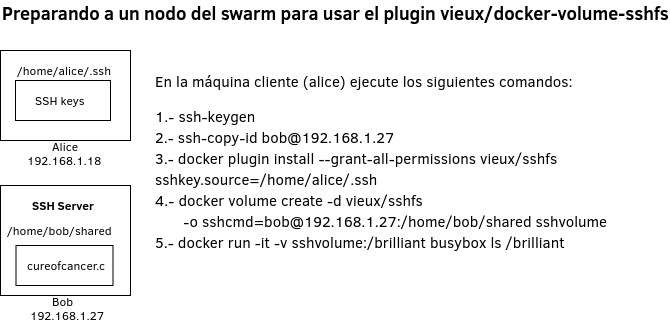

The diagram above was exported from draw.io. Its source (the exported page's mxGraphModel, read from the mxfile embedded in the PNG):
<mxGraphModel dx="840" dy="536" grid="1" gridSize="10" guides="1" tooltips="1" connect="1" arrows="1" fold="1" page="1" pageScale="1" pageWidth="850" pageHeight="1100" math="0" shadow="0">
  <root>
    <mxCell id="0" />
    <mxCell id="1" parent="0" />
    <mxCell id="2" value="" style="rounded=0;whiteSpace=wrap;html=1;" vertex="1" parent="1">
      <mxGeometry x="113" y="136" width="130" height="90" as="geometry" />
    </mxCell>
    <mxCell id="3" value="" style="rounded=0;whiteSpace=wrap;html=1;" vertex="1" parent="1">
      <mxGeometry x="113" y="271" width="130" height="110" as="geometry" />
    </mxCell>
    <mxCell id="4" value="SSH Server" style="text;html=1;resizable=0;points=[];autosize=1;align=left;verticalAlign=top;spacingTop=-4;fontStyle=1" vertex="1" parent="1">
      <mxGeometry x="143" y="281" width="80" height="20" as="geometry" />
    </mxCell>
    <mxCell id="5" value="Preparando a un nodo del swarm para usar el plugin vieux/docker-volume-sshfs" style="text;html=1;resizable=0;points=[];autosize=1;align=left;verticalAlign=top;spacingTop=-4;fontStyle=1;fontSize=18;" vertex="1" parent="1">
      <mxGeometry x="113" y="86" width="660" height="20" as="geometry" />
    </mxCell>
    <mxCell id="6" value="" style="rounded=0;whiteSpace=wrap;html=1;" vertex="1" parent="1">
      <mxGeometry x="128" y="166" width="95" height="40" as="geometry" />
    </mxCell>
    <mxCell id="7" value="/home/alice/.ssh" style="text;html=1;resizable=0;points=[];autosize=1;align=left;verticalAlign=top;spacingTop=-4;" vertex="1" parent="1">
      <mxGeometry x="128" y="146" width="110" height="20" as="geometry" />
    </mxCell>
    <mxCell id="8" value="SSH keys" style="text;html=1;resizable=0;points=[];autosize=1;align=left;verticalAlign=top;spacingTop=-4;" vertex="1" parent="1">
      <mxGeometry x="145.5" y="176" width="70" height="20" as="geometry" />
    </mxCell>
    <mxCell id="9" value="Alice&lt;br&gt;" style="text;html=1;resizable=0;points=[];autosize=1;align=left;verticalAlign=top;spacingTop=-4;" vertex="1" parent="1">
      <mxGeometry x="163" y="222" width="40" height="20" as="geometry" />
    </mxCell>
    <mxCell id="10" value="192.168.1.18" style="text;html=1;resizable=0;points=[];autosize=1;align=left;verticalAlign=top;spacingTop=-4;" vertex="1" parent="1">
      <mxGeometry x="138" y="236" width="90" height="20" as="geometry" />
    </mxCell>
    <mxCell id="11" value="Bob&lt;br&gt;" style="text;html=1;resizable=0;points=[];autosize=1;align=left;verticalAlign=top;spacingTop=-4;" vertex="1" parent="1">
      <mxGeometry x="163" y="377" width="40" height="20" as="geometry" />
    </mxCell>
    <mxCell id="12" value="192.168.1.27" style="text;html=1;resizable=0;points=[];autosize=1;align=left;verticalAlign=top;spacingTop=-4;" vertex="1" parent="1">
      <mxGeometry x="140.5" y="391" width="90" height="20" as="geometry" />
    </mxCell>
    <mxCell id="13" value="" style="rounded=0;whiteSpace=wrap;html=1;" vertex="1" parent="1">
      <mxGeometry x="128.5" y="331" width="97" height="40" as="geometry" />
    </mxCell>
    <mxCell id="14" value="cureofcancer.c" style="text;html=1;resizable=0;points=[];autosize=1;align=left;verticalAlign=top;spacingTop=-4;" vertex="1" parent="1">
      <mxGeometry x="138" y="341" width="90" height="20" as="geometry" />
    </mxCell>
    <mxCell id="15" value="/home/bob/shared" style="text;html=1;resizable=0;points=[];autosize=1;align=left;verticalAlign=top;spacingTop=-4;" vertex="1" parent="1">
      <mxGeometry x="118" y="306" width="120" height="20" as="geometry" />
    </mxCell>
    <mxCell id="16" value="En la máquina cliente (alice) ejecute los siguientes comandos:" style="text;html=1;resizable=0;points=[];autosize=1;align=left;verticalAlign=top;spacingTop=-4;fontSize=15;" vertex="1" parent="1">
      <mxGeometry x="265.5" y="155" width="430" height="20" as="geometry" />
    </mxCell>
    <mxCell id="17" value="&lt;font style=&quot;font-size: 15px&quot;&gt;1.- ssh-keygen&lt;br&gt;2.- ssh-copy-id bob@192.168.1.27&lt;br&gt;3.-&amp;nbsp;docker plugin install --grant-all-permissions vieux/sshfs &lt;br&gt;sshkey.source=/home/alice/.ssh &lt;br&gt;4.- docker volume create -d vieux/sshfs &lt;br&gt;&amp;nbsp; &amp;nbsp; &amp;nbsp; &amp;nbsp;-o sshcmd=bob@192.168.1.27:/home/bob/shared sshvolume&lt;br&gt;5.- docker run -it -v sshvolume:/brilliant busybox ls /brilliant&lt;br&gt;&lt;/font&gt;" style="text;html=1;resizable=0;points=[];autosize=1;align=left;verticalAlign=top;spacingTop=-4;fontSize=18;" vertex="1" parent="1">
      <mxGeometry x="265.5" y="187.5" width="470" height="160" as="geometry" />
    </mxCell>
  </root>
</mxGraphModel>